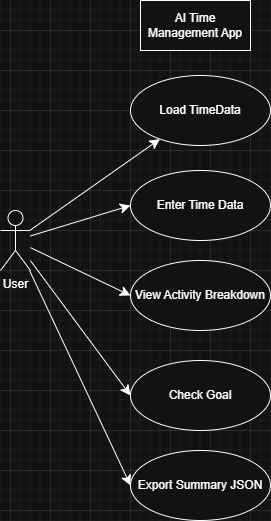

The diagram above was exported from draw.io. Its source (the exported page's mxGraphModel, read from the mxfile embedded in the PNG):
<mxGraphModel dx="375" dy="551" grid="1" gridSize="10" guides="1" tooltips="1" connect="1" arrows="1" fold="1" page="1" pageScale="1" pageWidth="850" pageHeight="1100" math="0" shadow="0">
  <root>
    <mxCell id="0" />
    <mxCell id="1" parent="0" />
    <mxCell id="wu10RkfMxvwtzCLs-Rim-7" edge="1" parent="1" source="wu10RkfMxvwtzCLs-Rim-1" style="edgeStyle=none;curved=1;rounded=0;orthogonalLoop=1;jettySize=auto;html=1;fontSize=12;startSize=8;endSize=8;" target="wu10RkfMxvwtzCLs-Rim-3">
      <mxGeometry relative="1" as="geometry" />
    </mxCell>
    <mxCell id="wu10RkfMxvwtzCLs-Rim-15" edge="1" parent="1" source="wu10RkfMxvwtzCLs-Rim-1" style="edgeStyle=none;curved=1;rounded=0;orthogonalLoop=1;jettySize=auto;html=1;entryX=0;entryY=0.5;entryDx=0;entryDy=0;fontSize=12;startSize=8;endSize=8;" target="wu10RkfMxvwtzCLs-Rim-4">
      <mxGeometry relative="1" as="geometry" />
    </mxCell>
    <mxCell id="wu10RkfMxvwtzCLs-Rim-16" edge="1" parent="1" source="wu10RkfMxvwtzCLs-Rim-1" style="edgeStyle=none;curved=1;rounded=0;orthogonalLoop=1;jettySize=auto;html=1;entryX=0;entryY=0.5;entryDx=0;entryDy=0;fontSize=12;startSize=8;endSize=8;" target="wu10RkfMxvwtzCLs-Rim-5">
      <mxGeometry relative="1" as="geometry" />
    </mxCell>
    <mxCell id="wu10RkfMxvwtzCLs-Rim-17" edge="1" parent="1" source="wu10RkfMxvwtzCLs-Rim-1" style="edgeStyle=none;curved=1;rounded=0;orthogonalLoop=1;jettySize=auto;html=1;entryX=0;entryY=0.5;entryDx=0;entryDy=0;fontSize=12;startSize=8;endSize=8;" target="wu10RkfMxvwtzCLs-Rim-6">
      <mxGeometry relative="1" as="geometry" />
    </mxCell>
    <mxCell id="UkI8Rx3068ZxWkkhUS2V-2" edge="1" parent="1" source="wu10RkfMxvwtzCLs-Rim-1" style="edgeStyle=none;curved=1;rounded=0;orthogonalLoop=1;jettySize=auto;html=1;entryX=0;entryY=0.5;entryDx=0;entryDy=0;fontSize=12;startSize=8;endSize=8;" target="UkI8Rx3068ZxWkkhUS2V-1">
      <mxGeometry relative="1" as="geometry" />
    </mxCell>
    <mxCell id="wu10RkfMxvwtzCLs-Rim-1" parent="1" style="shape=umlActor;verticalLabelPosition=bottom;verticalAlign=top;html=1;" value="User&lt;div&gt;&lt;br&gt;&lt;/div&gt;" vertex="1">
      <mxGeometry height="60" width="30" x="310" y="220" as="geometry" />
    </mxCell>
    <mxCell id="wu10RkfMxvwtzCLs-Rim-2" parent="1" style="html=1;whiteSpace=wrap;" value="AI Time Management App" vertex="1">
      <mxGeometry height="50" width="110" x="450" y="10" as="geometry" />
    </mxCell>
    <mxCell id="wu10RkfMxvwtzCLs-Rim-3" parent="1" style="ellipse;whiteSpace=wrap;html=1;" value="Load TimeData" vertex="1">
      <mxGeometry height="70" width="140" x="440" y="85" as="geometry" />
    </mxCell>
    <mxCell id="wu10RkfMxvwtzCLs-Rim-4" parent="1" style="ellipse;whiteSpace=wrap;html=1;" value="View Activity Breakdown" vertex="1">
      <mxGeometry height="70" width="140" x="440" y="270" as="geometry" />
    </mxCell>
    <mxCell id="wu10RkfMxvwtzCLs-Rim-5" parent="1" style="ellipse;whiteSpace=wrap;html=1;" value="Check Goal" vertex="1">
      <mxGeometry height="70" width="140" x="440" y="370" as="geometry" />
    </mxCell>
    <mxCell id="wu10RkfMxvwtzCLs-Rim-6" parent="1" style="ellipse;whiteSpace=wrap;html=1;" value="Export Summary JSON" vertex="1">
      <mxGeometry height="70" width="140" x="440" y="460" as="geometry" />
    </mxCell>
    <mxCell id="UkI8Rx3068ZxWkkhUS2V-1" parent="1" style="ellipse;whiteSpace=wrap;html=1;" value="Enter Time Data" vertex="1">
      <mxGeometry height="70" width="140" x="440" y="180" as="geometry" />
    </mxCell>
  </root>
</mxGraphModel>